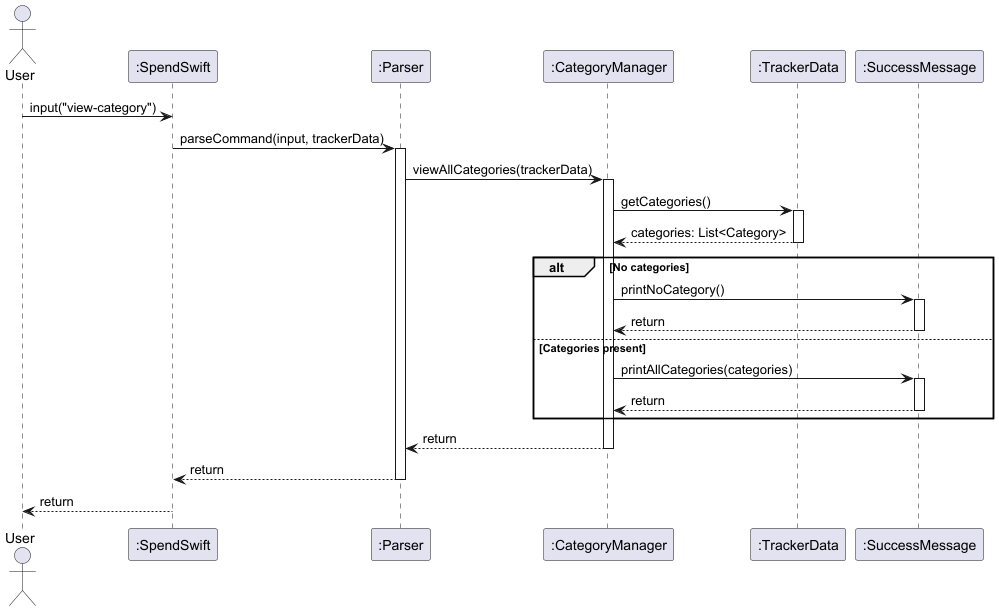

The diagram above was rendered by PlantUML. Its source (embedded in the PNG):
@startuml
actor User
participant ":SpendSwift" as SpendSwift
participant ":Parser" as Parser
participant ":CategoryManager" as CategoryManager
participant ":TrackerData" as TrackerData
participant ":SuccessMessage" as SuccessMessage

User -> SpendSwift : input("view-category")
SpendSwift -> Parser : parseCommand(input, trackerData)

activate Parser
Parser -> CategoryManager : viewAllCategories(trackerData)

activate CategoryManager
CategoryManager -> TrackerData : getCategories()

activate TrackerData
TrackerData --> CategoryManager : categories: List<Category>
deactivate TrackerData

alt No categories
CategoryManager -> SuccessMessage : printNoCategory()
activate SuccessMessage
SuccessMessage --> CategoryManager : return
deactivate SuccessMessage

else Categories present
CategoryManager -> SuccessMessage : printAllCategories(categories)
activate SuccessMessage
SuccessMessage --> CategoryManager : return
deactivate SuccessMessage
end

CategoryManager --> Parser : return
deactivate CategoryManager

Parser --> SpendSwift : return
deactivate Parser

SpendSwift --> User : return
deactivate SpendSwift

@enduml